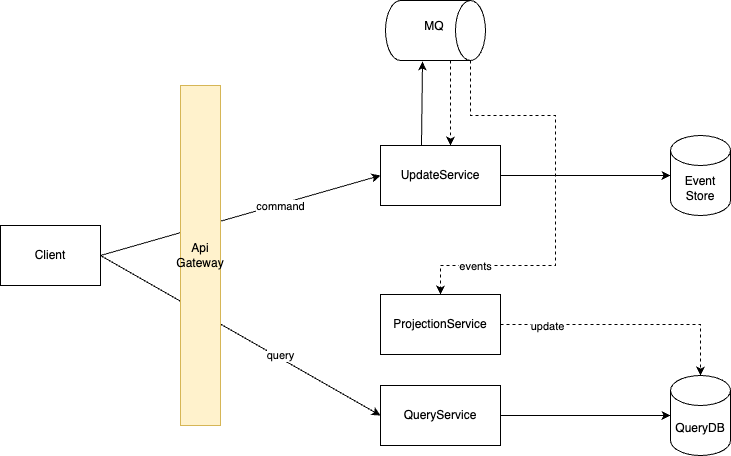

The diagram above was exported from draw.io. Its source (the exported page's mxGraphModel, read from the mxfile embedded in the PNG):
<mxGraphModel dx="2261" dy="795" grid="1" gridSize="10" guides="1" tooltips="1" connect="1" arrows="1" fold="1" page="1" pageScale="1" pageWidth="827" pageHeight="1169" math="0" shadow="0">
  <root>
    <mxCell id="0" />
    <mxCell id="1" parent="0" />
    <mxCell id="rFfYV6HXPGDsOdFR5BSr-1" value="Event Store" style="shape=cylinder3;whiteSpace=wrap;html=1;boundedLbl=1;backgroundOutline=1;size=15;" parent="1" vertex="1">
      <mxGeometry x="590" y="260" width="60" height="80" as="geometry" />
    </mxCell>
    <mxCell id="rFfYV6HXPGDsOdFR5BSr-2" value="Client" style="rounded=0;whiteSpace=wrap;html=1;" parent="1" vertex="1">
      <mxGeometry x="-80" y="350" width="100" height="60" as="geometry" />
    </mxCell>
    <mxCell id="rFfYV6HXPGDsOdFR5BSr-4" value="UpdateService" style="rounded=0;whiteSpace=wrap;html=1;" parent="1" vertex="1">
      <mxGeometry x="300" y="270" width="120" height="60" as="geometry" />
    </mxCell>
    <mxCell id="rFfYV6HXPGDsOdFR5BSr-5" value="QueryDB" style="shape=cylinder3;whiteSpace=wrap;html=1;boundedLbl=1;backgroundOutline=1;size=15;" parent="1" vertex="1">
      <mxGeometry x="590" y="500" width="60" height="80" as="geometry" />
    </mxCell>
    <mxCell id="rFfYV6HXPGDsOdFR5BSr-8" style="edgeStyle=orthogonalEdgeStyle;rounded=0;orthogonalLoop=1;jettySize=auto;html=1;entryX=0;entryY=0.5;entryDx=0;entryDy=0;entryPerimeter=0;" parent="1" source="rFfYV6HXPGDsOdFR5BSr-4" target="rFfYV6HXPGDsOdFR5BSr-1" edge="1">
      <mxGeometry relative="1" as="geometry" />
    </mxCell>
    <mxCell id="Lz52sA92_WGRxNti3rzd-5" style="edgeStyle=orthogonalEdgeStyle;rounded=0;orthogonalLoop=1;jettySize=auto;html=1;exitX=1;exitY=0;exitDx=0;exitDy=15;exitPerimeter=0;dashed=1;entryX=0.5;entryY=0;entryDx=0;entryDy=0;" edge="1" parent="1" source="rFfYV6HXPGDsOdFR5BSr-10" target="Lz52sA92_WGRxNti3rzd-3">
      <mxGeometry relative="1" as="geometry">
        <mxPoint x="370" y="390" as="targetPoint" />
        <Array as="points">
          <mxPoint x="390" y="240" />
          <mxPoint x="475" y="240" />
          <mxPoint x="475" y="390" />
          <mxPoint x="360" y="390" />
        </Array>
      </mxGeometry>
    </mxCell>
    <mxCell id="Lz52sA92_WGRxNti3rzd-8" value="events" style="edgeLabel;html=1;align=center;verticalAlign=middle;resizable=0;points=[];" vertex="1" connectable="0" parent="Lz52sA92_WGRxNti3rzd-5">
      <mxGeometry x="0.7103" relative="1" as="geometry">
        <mxPoint as="offset" />
      </mxGeometry>
    </mxCell>
    <mxCell id="rFfYV6HXPGDsOdFR5BSr-10" value="" style="shape=cylinder3;whiteSpace=wrap;html=1;boundedLbl=1;backgroundOutline=1;size=15;rotation=90;" parent="1" vertex="1">
      <mxGeometry x="325" y="105" width="60" height="100" as="geometry" />
    </mxCell>
    <mxCell id="rFfYV6HXPGDsOdFR5BSr-11" value="MQ" style="text;html=1;strokeColor=none;fillColor=none;align=center;verticalAlign=middle;whiteSpace=wrap;rounded=0;" parent="1" vertex="1">
      <mxGeometry x="324" y="136" width="60" height="30" as="geometry" />
    </mxCell>
    <mxCell id="rFfYV6HXPGDsOdFR5BSr-18" style="edgeStyle=orthogonalEdgeStyle;rounded=0;orthogonalLoop=1;jettySize=auto;html=1;" parent="1" source="rFfYV6HXPGDsOdFR5BSr-6" target="rFfYV6HXPGDsOdFR5BSr-5" edge="1">
      <mxGeometry relative="1" as="geometry" />
    </mxCell>
    <mxCell id="rFfYV6HXPGDsOdFR5BSr-6" value="QueryService" style="rounded=0;whiteSpace=wrap;html=1;" parent="1" vertex="1">
      <mxGeometry x="300" y="510" width="120" height="60" as="geometry" />
    </mxCell>
    <mxCell id="gBOh2L2IgT-TMEHaUBjz-5" value="" style="endArrow=classic;html=1;rounded=0;exitX=1;exitY=0.5;exitDx=0;exitDy=0;entryX=0;entryY=0.5;entryDx=0;entryDy=0;" parent="1" source="rFfYV6HXPGDsOdFR5BSr-2" target="rFfYV6HXPGDsOdFR5BSr-6" edge="1">
      <mxGeometry width="50" height="50" relative="1" as="geometry">
        <mxPoint x="230" y="590" as="sourcePoint" />
        <mxPoint x="280" y="540" as="targetPoint" />
      </mxGeometry>
    </mxCell>
    <mxCell id="gBOh2L2IgT-TMEHaUBjz-6" value="query" style="edgeLabel;html=1;align=center;verticalAlign=middle;resizable=0;points=[];" parent="gBOh2L2IgT-TMEHaUBjz-5" vertex="1" connectable="0">
      <mxGeometry x="-0.0876" relative="1" as="geometry">
        <mxPoint x="52" y="27" as="offset" />
      </mxGeometry>
    </mxCell>
    <mxCell id="gBOh2L2IgT-TMEHaUBjz-11" value="" style="endArrow=classic;html=1;rounded=0;entryX=0;entryY=0.5;entryDx=0;entryDy=0;exitX=1;exitY=0.5;exitDx=0;exitDy=0;" parent="1" source="rFfYV6HXPGDsOdFR5BSr-2" target="rFfYV6HXPGDsOdFR5BSr-4" edge="1">
      <mxGeometry width="50" height="50" relative="1" as="geometry">
        <mxPoint x="160" y="350" as="sourcePoint" />
        <mxPoint x="210" y="300" as="targetPoint" />
      </mxGeometry>
    </mxCell>
    <mxCell id="gBOh2L2IgT-TMEHaUBjz-12" value="command" style="edgeLabel;html=1;align=center;verticalAlign=middle;resizable=0;points=[];" parent="gBOh2L2IgT-TMEHaUBjz-11" vertex="1" connectable="0">
      <mxGeometry x="-0.1376" y="-3" relative="1" as="geometry">
        <mxPoint x="58" y="-18" as="offset" />
      </mxGeometry>
    </mxCell>
    <mxCell id="gBOh2L2IgT-TMEHaUBjz-17" value="" style="endArrow=classic;html=1;rounded=0;exitX=1;exitY=0;exitDx=0;exitDy=15;exitPerimeter=0;entryX=0.75;entryY=0;entryDx=0;entryDy=0;dashed=1;" parent="1" edge="1">
      <mxGeometry width="50" height="50" relative="1" as="geometry">
        <mxPoint x="370" y="185" as="sourcePoint" />
        <mxPoint x="370" y="270" as="targetPoint" />
      </mxGeometry>
    </mxCell>
    <mxCell id="gBOh2L2IgT-TMEHaUBjz-18" value="" style="endArrow=classic;html=1;rounded=0;exitX=0.25;exitY=0;exitDx=0;exitDy=0;entryX=1.017;entryY=0.74;entryDx=0;entryDy=0;entryPerimeter=0;" parent="1" edge="1">
      <mxGeometry width="50" height="50" relative="1" as="geometry">
        <mxPoint x="341" y="270" as="sourcePoint" />
        <mxPoint x="342" y="186.01999999999998" as="targetPoint" />
      </mxGeometry>
    </mxCell>
    <mxCell id="gBOh2L2IgT-TMEHaUBjz-2" value="&lt;font face=&quot;Helvetica&quot;&gt;Api Gateway&lt;/font&gt;" style="rounded=0;whiteSpace=wrap;html=1;fillColor=#fff2cc;strokeColor=#d6b656;" parent="1" vertex="1">
      <mxGeometry x="100" y="210" width="40" height="340" as="geometry" />
    </mxCell>
    <mxCell id="Lz52sA92_WGRxNti3rzd-6" style="edgeStyle=orthogonalEdgeStyle;rounded=0;orthogonalLoop=1;jettySize=auto;html=1;dashed=1;" edge="1" parent="1" source="Lz52sA92_WGRxNti3rzd-3" target="rFfYV6HXPGDsOdFR5BSr-5">
      <mxGeometry relative="1" as="geometry" />
    </mxCell>
    <mxCell id="Lz52sA92_WGRxNti3rzd-7" value="update" style="edgeLabel;html=1;align=center;verticalAlign=middle;resizable=0;points=[];" vertex="1" connectable="0" parent="Lz52sA92_WGRxNti3rzd-6">
      <mxGeometry x="-0.6308" y="-1" relative="1" as="geometry">
        <mxPoint as="offset" />
      </mxGeometry>
    </mxCell>
    <mxCell id="Lz52sA92_WGRxNti3rzd-3" value="ProjectionService" style="rounded=0;whiteSpace=wrap;html=1;" vertex="1" parent="1">
      <mxGeometry x="300" y="419" width="120" height="60" as="geometry" />
    </mxCell>
  </root>
</mxGraphModel>